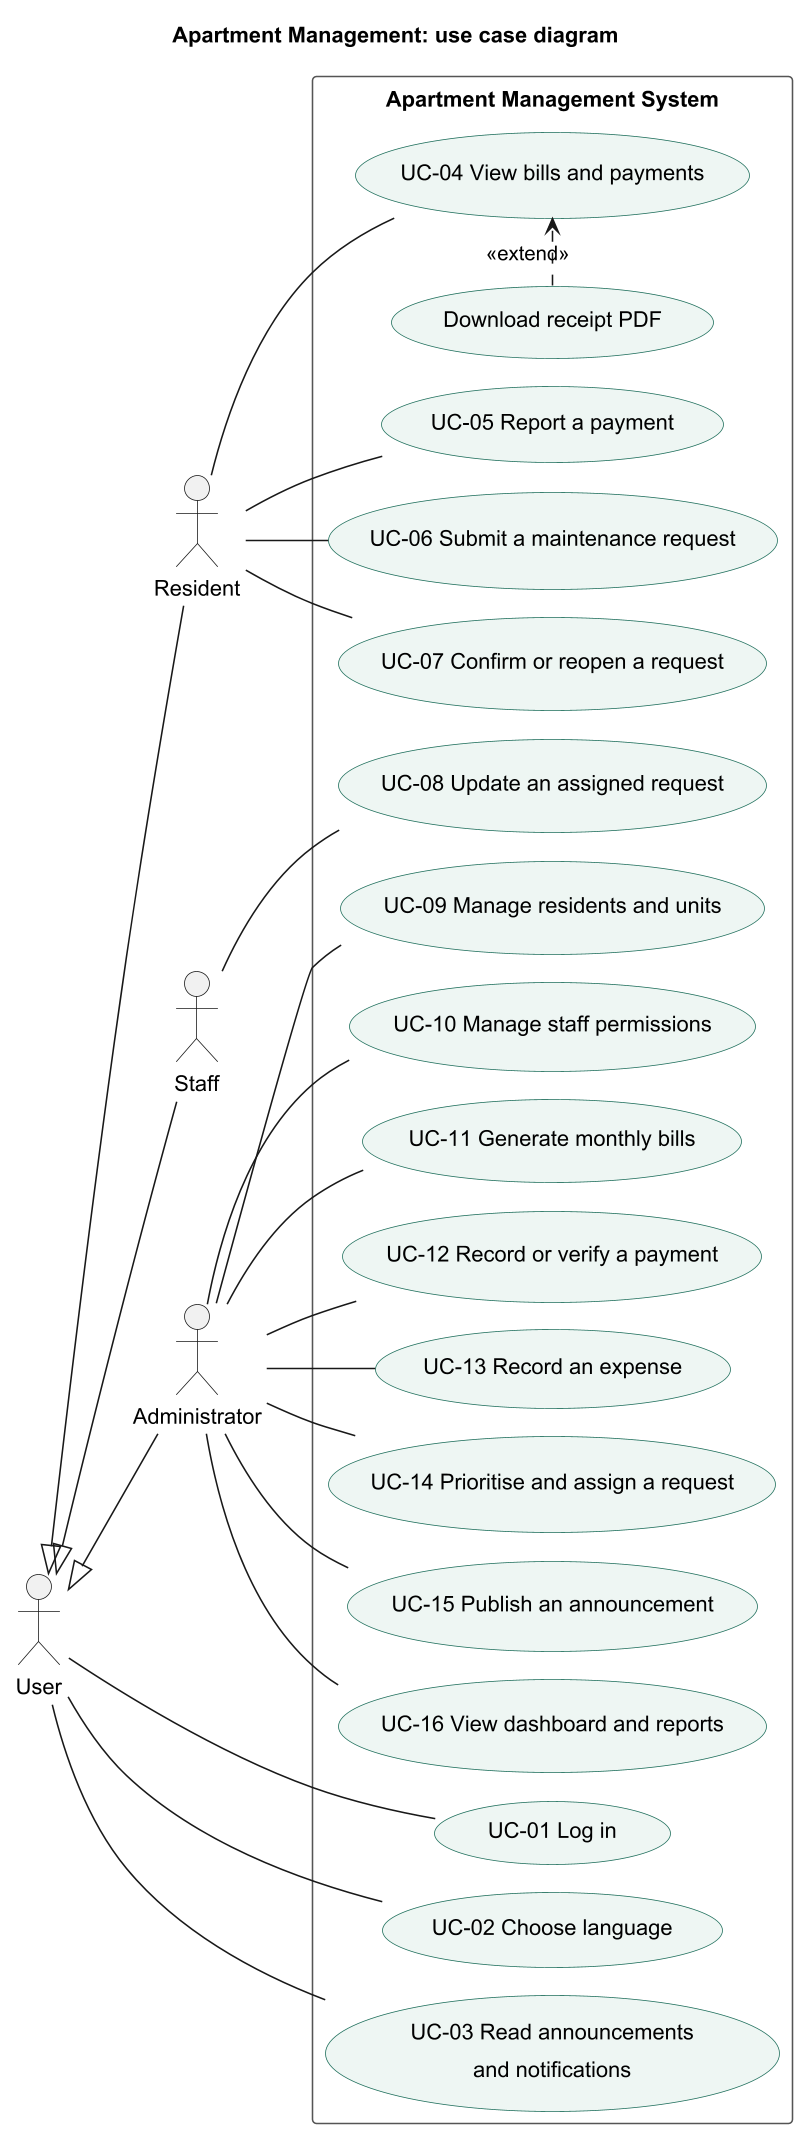

The diagram above was rendered by PlantUML. Its source (embedded in the PNG):
@startuml use-case-diagram
skinparamlocked dpi 150
title Apartment Management: use case diagram
' UML use case diagram for the Apartment Management system.
' Render: java -jar plantuml.jar -tpng use-case-diagram.puml
!pragma layout smetana
left to right direction
skinparam shadowing false
skinparam padding 4
skinparam nodesep 12
skinparam ranksep 90
skinparam defaultFontName Arial
skinparam actorStyle stick
skinparam usecase {
  BackgroundColor #EEF6F3
  BorderColor #1F6F5C
}
skinparam rectangle {
  BorderColor #555555
}

actor "User" as User
actor "Resident" as Resident
actor "Staff" as Staff
actor "Administrator" as Admin
Resident -up-|> User
Staff -up-|> User
Admin -up-|> User

rectangle "Apartment Management System" {
  usecase "UC-01 Log in" as UC01
  usecase "UC-02 Choose language" as UC02
  usecase "UC-03 Read announcements\nand notifications" as UC03
  usecase "UC-04 View bills and payments" as UC04
  usecase "Download receipt PDF" as UCR
  usecase "UC-05 Report a payment" as UC05
  usecase "UC-06 Submit a maintenance request" as UC06
  usecase "UC-07 Confirm or reopen a request" as UC07
  usecase "UC-08 Update an assigned request" as UC08
  usecase "UC-09 Manage residents and units" as UC09
  usecase "UC-10 Manage staff permissions" as UC10
  usecase "UC-11 Generate monthly bills" as UC11
  usecase "UC-12 Record or verify a payment" as UC12
  usecase "UC-13 Record an expense" as UC13
  usecase "UC-14 Prioritise and assign a request" as UC14
  usecase "UC-15 Publish an announcement" as UC15
  usecase "UC-16 View dashboard and reports" as UC16
}

User -- UC01
User -- UC02
User -- UC03

Resident -- UC04
Resident -- UC05
Resident -- UC06
Resident -- UC07
UCR .> UC04 : <<extend>>

Staff -- UC08

Admin -- UC09
Admin -- UC10
Admin -- UC11
Admin -- UC12
Admin -- UC13
Admin -- UC14
Admin -- UC15
Admin -- UC16

@enduml